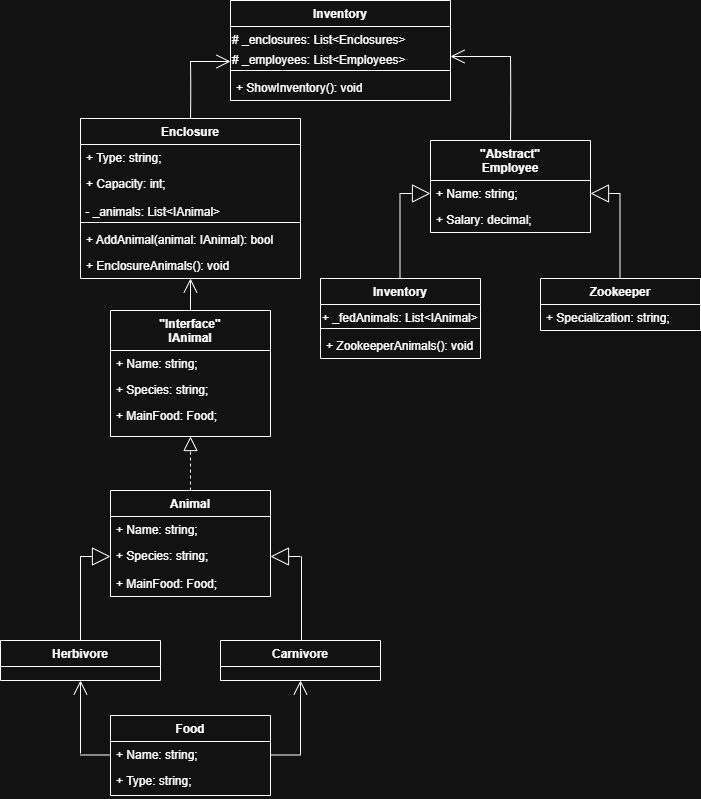

The diagram above was exported from draw.io. Its source (the exported page's mxGraphModel, read from the mxfile embedded in the PNG):
<mxGraphModel dx="1674" dy="1991" grid="1" gridSize="10" guides="1" tooltips="1" connect="1" arrows="1" fold="1" page="1" pageScale="1" pageWidth="827" pageHeight="1169" math="0" shadow="0">
  <root>
    <mxCell id="WIyWlLk6GJQsqaUBKTNV-0" />
    <mxCell id="WIyWlLk6GJQsqaUBKTNV-1" parent="WIyWlLk6GJQsqaUBKTNV-0" />
    <mxCell id="zkfFHV4jXpPFQw0GAbJ--0" value="&quot;Interface&quot;&#10;IAnimal" style="swimlane;fontStyle=1;align=center;verticalAlign=top;childLayout=stackLayout;horizontal=1;startSize=40;horizontalStack=0;resizeParent=1;resizeLast=0;collapsible=1;marginBottom=0;rounded=0;shadow=0;strokeWidth=1;" parent="WIyWlLk6GJQsqaUBKTNV-1" vertex="1">
      <mxGeometry x="220" y="100" width="160" height="126" as="geometry">
        <mxRectangle x="230" y="140" width="160" height="26" as="alternateBounds" />
      </mxGeometry>
    </mxCell>
    <mxCell id="zkfFHV4jXpPFQw0GAbJ--1" value="+ Name: string;&#10;" style="text;align=left;verticalAlign=top;spacingLeft=4;spacingRight=4;overflow=hidden;rotatable=0;points=[[0,0.5],[1,0.5]];portConstraint=eastwest;" parent="zkfFHV4jXpPFQw0GAbJ--0" vertex="1">
      <mxGeometry y="40" width="160" height="26" as="geometry" />
    </mxCell>
    <mxCell id="zkfFHV4jXpPFQw0GAbJ--2" value="+ Species: string;" style="text;align=left;verticalAlign=top;spacingLeft=4;spacingRight=4;overflow=hidden;rotatable=0;points=[[0,0.5],[1,0.5]];portConstraint=eastwest;rounded=0;shadow=0;html=0;" parent="zkfFHV4jXpPFQw0GAbJ--0" vertex="1">
      <mxGeometry y="66" width="160" height="26" as="geometry" />
    </mxCell>
    <mxCell id="zkfFHV4jXpPFQw0GAbJ--3" value="+ MainFood: Food;" style="text;align=left;verticalAlign=top;spacingLeft=4;spacingRight=4;overflow=hidden;rotatable=0;points=[[0,0.5],[1,0.5]];portConstraint=eastwest;rounded=0;shadow=0;html=0;" parent="zkfFHV4jXpPFQw0GAbJ--0" vertex="1">
      <mxGeometry y="92" width="160" height="26" as="geometry" />
    </mxCell>
    <mxCell id="nD1RonFc2N7ws86iymAq-0" value="Animal" style="swimlane;fontStyle=1;align=center;verticalAlign=top;childLayout=stackLayout;horizontal=1;startSize=26;horizontalStack=0;resizeParent=1;resizeParentMax=0;resizeLast=0;collapsible=1;marginBottom=0;whiteSpace=wrap;html=1;" vertex="1" parent="WIyWlLk6GJQsqaUBKTNV-1">
      <mxGeometry x="220" y="280" width="160" height="106" as="geometry" />
    </mxCell>
    <mxCell id="nD1RonFc2N7ws86iymAq-4" value="+ Name: string;" style="text;strokeColor=none;fillColor=none;align=left;verticalAlign=top;spacingLeft=4;spacingRight=4;overflow=hidden;rotatable=0;points=[[0,0.5],[1,0.5]];portConstraint=eastwest;whiteSpace=wrap;html=1;" vertex="1" parent="nD1RonFc2N7ws86iymAq-0">
      <mxGeometry y="26" width="160" height="26" as="geometry" />
    </mxCell>
    <mxCell id="nD1RonFc2N7ws86iymAq-1" value="+ Species: string;" style="text;strokeColor=none;fillColor=none;align=left;verticalAlign=top;spacingLeft=4;spacingRight=4;overflow=hidden;rotatable=0;points=[[0,0.5],[1,0.5]];portConstraint=eastwest;whiteSpace=wrap;html=1;" vertex="1" parent="nD1RonFc2N7ws86iymAq-0">
      <mxGeometry y="52" width="160" height="28" as="geometry" />
    </mxCell>
    <mxCell id="nD1RonFc2N7ws86iymAq-5" value="+ MainFood: Food;" style="text;strokeColor=none;fillColor=none;align=left;verticalAlign=top;spacingLeft=4;spacingRight=4;overflow=hidden;rotatable=0;points=[[0,0.5],[1,0.5]];portConstraint=eastwest;whiteSpace=wrap;html=1;" vertex="1" parent="nD1RonFc2N7ws86iymAq-0">
      <mxGeometry y="80" width="160" height="26" as="geometry" />
    </mxCell>
    <mxCell id="nD1RonFc2N7ws86iymAq-6" value="Carnivore" style="swimlane;fontStyle=1;align=center;verticalAlign=top;childLayout=stackLayout;horizontal=1;startSize=26;horizontalStack=0;resizeParent=1;resizeParentMax=0;resizeLast=0;collapsible=1;marginBottom=0;whiteSpace=wrap;html=1;" vertex="1" parent="WIyWlLk6GJQsqaUBKTNV-1">
      <mxGeometry x="330" y="430" width="160" height="40" as="geometry" />
    </mxCell>
    <mxCell id="nD1RonFc2N7ws86iymAq-12" value="Herbivore" style="swimlane;fontStyle=1;align=center;verticalAlign=top;childLayout=stackLayout;horizontal=1;startSize=26;horizontalStack=0;resizeParent=1;resizeParentMax=0;resizeLast=0;collapsible=1;marginBottom=0;whiteSpace=wrap;html=1;" vertex="1" parent="WIyWlLk6GJQsqaUBKTNV-1">
      <mxGeometry x="110" y="430" width="160" height="40" as="geometry" />
    </mxCell>
    <mxCell id="nD1RonFc2N7ws86iymAq-18" value="Enclosure" style="swimlane;fontStyle=1;align=center;verticalAlign=top;childLayout=stackLayout;horizontal=1;startSize=26;horizontalStack=0;resizeParent=1;resizeParentMax=0;resizeLast=0;collapsible=1;marginBottom=0;whiteSpace=wrap;html=1;" vertex="1" parent="WIyWlLk6GJQsqaUBKTNV-1">
      <mxGeometry x="190" y="-92" width="220" height="160" as="geometry" />
    </mxCell>
    <mxCell id="nD1RonFc2N7ws86iymAq-19" value="+ Type: string;" style="text;strokeColor=none;fillColor=none;align=left;verticalAlign=top;spacingLeft=4;spacingRight=4;overflow=hidden;rotatable=0;points=[[0,0.5],[1,0.5]];portConstraint=eastwest;whiteSpace=wrap;html=1;" vertex="1" parent="nD1RonFc2N7ws86iymAq-18">
      <mxGeometry y="26" width="220" height="26" as="geometry" />
    </mxCell>
    <mxCell id="nD1RonFc2N7ws86iymAq-20" value="+ Capacity: int;" style="text;strokeColor=none;fillColor=none;align=left;verticalAlign=top;spacingLeft=4;spacingRight=4;overflow=hidden;rotatable=0;points=[[0,0.5],[1,0.5]];portConstraint=eastwest;whiteSpace=wrap;html=1;" vertex="1" parent="nD1RonFc2N7ws86iymAq-18">
      <mxGeometry y="52" width="220" height="28" as="geometry" />
    </mxCell>
    <mxCell id="nD1RonFc2N7ws86iymAq-29" value="&amp;nbsp;- _animals: List&amp;lt;IAnimal&amp;gt;" style="text;whiteSpace=wrap;html=1;" vertex="1" parent="nD1RonFc2N7ws86iymAq-18">
      <mxGeometry y="80" width="220" height="20" as="geometry" />
    </mxCell>
    <mxCell id="nD1RonFc2N7ws86iymAq-22" value="" style="line;strokeWidth=1;fillColor=none;align=left;verticalAlign=middle;spacingTop=-1;spacingLeft=3;spacingRight=3;rotatable=0;labelPosition=right;points=[];portConstraint=eastwest;strokeColor=inherit;" vertex="1" parent="nD1RonFc2N7ws86iymAq-18">
      <mxGeometry y="100" width="220" height="8" as="geometry" />
    </mxCell>
    <mxCell id="nD1RonFc2N7ws86iymAq-23" value="+ AddAnimal(animal: IAnimal): bool" style="text;strokeColor=none;fillColor=none;align=left;verticalAlign=top;spacingLeft=4;spacingRight=4;overflow=hidden;rotatable=0;points=[[0,0.5],[1,0.5]];portConstraint=eastwest;whiteSpace=wrap;html=1;" vertex="1" parent="nD1RonFc2N7ws86iymAq-18">
      <mxGeometry y="108" width="220" height="26" as="geometry" />
    </mxCell>
    <mxCell id="nD1RonFc2N7ws86iymAq-30" value="+ EnclosureAnimals(): void" style="text;strokeColor=none;fillColor=none;align=left;verticalAlign=top;spacingLeft=4;spacingRight=4;overflow=hidden;rotatable=0;points=[[0,0.5],[1,0.5]];portConstraint=eastwest;whiteSpace=wrap;html=1;" vertex="1" parent="nD1RonFc2N7ws86iymAq-18">
      <mxGeometry y="134" width="220" height="26" as="geometry" />
    </mxCell>
    <mxCell id="nD1RonFc2N7ws86iymAq-25" value="Food" style="swimlane;fontStyle=1;align=center;verticalAlign=top;childLayout=stackLayout;horizontal=1;startSize=26;horizontalStack=0;resizeParent=1;resizeParentMax=0;resizeLast=0;collapsible=1;marginBottom=0;whiteSpace=wrap;html=1;" vertex="1" parent="WIyWlLk6GJQsqaUBKTNV-1">
      <mxGeometry x="220" y="505" width="160" height="80" as="geometry" />
    </mxCell>
    <mxCell id="nD1RonFc2N7ws86iymAq-26" value="+ Name: string;" style="text;strokeColor=none;fillColor=none;align=left;verticalAlign=top;spacingLeft=4;spacingRight=4;overflow=hidden;rotatable=0;points=[[0,0.5],[1,0.5]];portConstraint=eastwest;whiteSpace=wrap;html=1;" vertex="1" parent="nD1RonFc2N7ws86iymAq-25">
      <mxGeometry y="26" width="160" height="26" as="geometry" />
    </mxCell>
    <mxCell id="nD1RonFc2N7ws86iymAq-27" value="+ Type: string;" style="text;strokeColor=none;fillColor=none;align=left;verticalAlign=top;spacingLeft=4;spacingRight=4;overflow=hidden;rotatable=0;points=[[0,0.5],[1,0.5]];portConstraint=eastwest;whiteSpace=wrap;html=1;" vertex="1" parent="nD1RonFc2N7ws86iymAq-25">
      <mxGeometry y="52" width="160" height="28" as="geometry" />
    </mxCell>
    <mxCell id="nD1RonFc2N7ws86iymAq-31" value="Inventory" style="swimlane;fontStyle=1;align=center;verticalAlign=top;childLayout=stackLayout;horizontal=1;startSize=26;horizontalStack=0;resizeParent=1;resizeParentMax=0;resizeLast=0;collapsible=1;marginBottom=0;whiteSpace=wrap;html=1;" vertex="1" parent="WIyWlLk6GJQsqaUBKTNV-1">
      <mxGeometry x="340" y="-210" width="220" height="100" as="geometry" />
    </mxCell>
    <mxCell id="nD1RonFc2N7ws86iymAq-34" value="# _enclosures: List&amp;lt;Enclosures&amp;gt;" style="text;whiteSpace=wrap;html=1;" vertex="1" parent="nD1RonFc2N7ws86iymAq-31">
      <mxGeometry y="26" width="220" height="20" as="geometry" />
    </mxCell>
    <mxCell id="nD1RonFc2N7ws86iymAq-40" value="# _employees: List&amp;lt;Employees&amp;gt;" style="text;whiteSpace=wrap;html=1;" vertex="1" parent="nD1RonFc2N7ws86iymAq-31">
      <mxGeometry y="46" width="220" height="20" as="geometry" />
    </mxCell>
    <mxCell id="nD1RonFc2N7ws86iymAq-35" value="" style="line;strokeWidth=1;fillColor=none;align=left;verticalAlign=middle;spacingTop=-1;spacingLeft=3;spacingRight=3;rotatable=0;labelPosition=right;points=[];portConstraint=eastwest;strokeColor=inherit;" vertex="1" parent="nD1RonFc2N7ws86iymAq-31">
      <mxGeometry y="66" width="220" height="8" as="geometry" />
    </mxCell>
    <mxCell id="nD1RonFc2N7ws86iymAq-37" value="+ ShowInventory(): void" style="text;strokeColor=none;fillColor=none;align=left;verticalAlign=top;spacingLeft=4;spacingRight=4;overflow=hidden;rotatable=0;points=[[0,0.5],[1,0.5]];portConstraint=eastwest;whiteSpace=wrap;html=1;" vertex="1" parent="nD1RonFc2N7ws86iymAq-31">
      <mxGeometry y="74" width="220" height="26" as="geometry" />
    </mxCell>
    <mxCell id="nD1RonFc2N7ws86iymAq-41" value="&quot;Abstract&quot;&#10;Employee" style="swimlane;fontStyle=1;align=center;verticalAlign=top;childLayout=stackLayout;horizontal=1;startSize=40;horizontalStack=0;resizeParent=1;resizeLast=0;collapsible=1;marginBottom=0;rounded=0;shadow=0;strokeWidth=1;" vertex="1" parent="WIyWlLk6GJQsqaUBKTNV-1">
      <mxGeometry x="540" y="-70" width="160" height="92" as="geometry">
        <mxRectangle x="230" y="140" width="160" height="26" as="alternateBounds" />
      </mxGeometry>
    </mxCell>
    <mxCell id="nD1RonFc2N7ws86iymAq-42" value="+ Name: string;&#10;" style="text;align=left;verticalAlign=top;spacingLeft=4;spacingRight=4;overflow=hidden;rotatable=0;points=[[0,0.5],[1,0.5]];portConstraint=eastwest;" vertex="1" parent="nD1RonFc2N7ws86iymAq-41">
      <mxGeometry y="40" width="160" height="26" as="geometry" />
    </mxCell>
    <mxCell id="nD1RonFc2N7ws86iymAq-43" value="+ Salary: decimal;" style="text;align=left;verticalAlign=top;spacingLeft=4;spacingRight=4;overflow=hidden;rotatable=0;points=[[0,0.5],[1,0.5]];portConstraint=eastwest;rounded=0;shadow=0;html=0;" vertex="1" parent="nD1RonFc2N7ws86iymAq-41">
      <mxGeometry y="66" width="160" height="26" as="geometry" />
    </mxCell>
    <mxCell id="nD1RonFc2N7ws86iymAq-49" value="Zookeeper" style="swimlane;fontStyle=1;align=center;verticalAlign=top;childLayout=stackLayout;horizontal=1;startSize=26;horizontalStack=0;resizeParent=1;resizeParentMax=0;resizeLast=0;collapsible=1;marginBottom=0;whiteSpace=wrap;html=1;" vertex="1" parent="WIyWlLk6GJQsqaUBKTNV-1">
      <mxGeometry x="650" y="68" width="160" height="52" as="geometry" />
    </mxCell>
    <mxCell id="nD1RonFc2N7ws86iymAq-50" value="+ Specialization: string;" style="text;strokeColor=none;fillColor=none;align=left;verticalAlign=top;spacingLeft=4;spacingRight=4;overflow=hidden;rotatable=0;points=[[0,0.5],[1,0.5]];portConstraint=eastwest;whiteSpace=wrap;html=1;" vertex="1" parent="nD1RonFc2N7ws86iymAq-49">
      <mxGeometry y="26" width="160" height="26" as="geometry" />
    </mxCell>
    <mxCell id="nD1RonFc2N7ws86iymAq-53" value="Inventory" style="swimlane;fontStyle=1;align=center;verticalAlign=top;childLayout=stackLayout;horizontal=1;startSize=26;horizontalStack=0;resizeParent=1;resizeParentMax=0;resizeLast=0;collapsible=1;marginBottom=0;whiteSpace=wrap;html=1;" vertex="1" parent="WIyWlLk6GJQsqaUBKTNV-1">
      <mxGeometry x="430" y="68" width="160" height="80" as="geometry" />
    </mxCell>
    <mxCell id="nD1RonFc2N7ws86iymAq-54" value="+ _fedAnimals: List&amp;lt;IAnimal&amp;gt;" style="text;whiteSpace=wrap;html=1;" vertex="1" parent="nD1RonFc2N7ws86iymAq-53">
      <mxGeometry y="26" width="160" height="20" as="geometry" />
    </mxCell>
    <mxCell id="nD1RonFc2N7ws86iymAq-56" value="" style="line;strokeWidth=1;fillColor=none;align=left;verticalAlign=middle;spacingTop=-1;spacingLeft=3;spacingRight=3;rotatable=0;labelPosition=right;points=[];portConstraint=eastwest;strokeColor=inherit;" vertex="1" parent="nD1RonFc2N7ws86iymAq-53">
      <mxGeometry y="46" width="160" height="8" as="geometry" />
    </mxCell>
    <mxCell id="nD1RonFc2N7ws86iymAq-57" value="+ ZookeeperAnimals(): void" style="text;strokeColor=none;fillColor=none;align=left;verticalAlign=top;spacingLeft=4;spacingRight=4;overflow=hidden;rotatable=0;points=[[0,0.5],[1,0.5]];portConstraint=eastwest;whiteSpace=wrap;html=1;" vertex="1" parent="nD1RonFc2N7ws86iymAq-53">
      <mxGeometry y="54" width="160" height="26" as="geometry" />
    </mxCell>
    <mxCell id="nD1RonFc2N7ws86iymAq-61" value="" style="endArrow=block;endSize=16;endFill=0;html=1;rounded=0;fontSize=12;curved=1;entryX=0;entryY=0.5;entryDx=0;entryDy=0;" edge="1" parent="WIyWlLk6GJQsqaUBKTNV-1" target="nD1RonFc2N7ws86iymAq-42">
      <mxGeometry x="0.875" y="90" width="160" relative="1" as="geometry">
        <mxPoint x="510" y="-17" as="sourcePoint" />
        <mxPoint x="568.96" y="21.99000000000001" as="targetPoint" />
        <mxPoint as="offset" />
      </mxGeometry>
    </mxCell>
    <mxCell id="nD1RonFc2N7ws86iymAq-64" value="" style="endArrow=open;endFill=1;endSize=12;html=1;rounded=0;fontSize=12;curved=1;" edge="1" parent="WIyWlLk6GJQsqaUBKTNV-1">
      <mxGeometry width="160" relative="1" as="geometry">
        <mxPoint x="190" y="543" as="sourcePoint" />
        <mxPoint x="190" y="470" as="targetPoint" />
      </mxGeometry>
    </mxCell>
    <mxCell id="nD1RonFc2N7ws86iymAq-65" value="" style="endArrow=open;endFill=1;endSize=12;html=1;rounded=0;fontSize=12;curved=1;exitX=0.5;exitY=0;exitDx=0;exitDy=0;" edge="1" parent="WIyWlLk6GJQsqaUBKTNV-1" source="zkfFHV4jXpPFQw0GAbJ--0" target="nD1RonFc2N7ws86iymAq-30">
      <mxGeometry width="160" relative="1" as="geometry">
        <mxPoint x="380" y="230" as="sourcePoint" />
        <mxPoint x="540" y="230" as="targetPoint" />
      </mxGeometry>
    </mxCell>
    <mxCell id="nD1RonFc2N7ws86iymAq-66" value="" style="endArrow=open;endFill=1;endSize=12;html=1;rounded=0;fontSize=12;curved=1;entryX=0.5;entryY=1;entryDx=0;entryDy=0;" edge="1" parent="WIyWlLk6GJQsqaUBKTNV-1" target="nD1RonFc2N7ws86iymAq-6">
      <mxGeometry width="160" relative="1" as="geometry">
        <mxPoint x="410" y="544" as="sourcePoint" />
        <mxPoint x="740" y="600" as="targetPoint" />
      </mxGeometry>
    </mxCell>
    <mxCell id="nD1RonFc2N7ws86iymAq-67" value="" style="endArrow=block;endSize=16;endFill=0;html=1;rounded=0;fontSize=12;curved=1;entryX=1;entryY=0.5;entryDx=0;entryDy=0;" edge="1" parent="WIyWlLk6GJQsqaUBKTNV-1" target="nD1RonFc2N7ws86iymAq-42">
      <mxGeometry x="0.875" y="90" width="160" relative="1" as="geometry">
        <mxPoint x="730" y="-17" as="sourcePoint" />
        <mxPoint x="770" y="310" as="targetPoint" />
        <mxPoint as="offset" />
      </mxGeometry>
    </mxCell>
    <mxCell id="nD1RonFc2N7ws86iymAq-68" value="" style="endArrow=block;endSize=16;endFill=0;html=1;rounded=0;fontSize=12;curved=1;entryX=0;entryY=0.5;entryDx=0;entryDy=0;" edge="1" parent="WIyWlLk6GJQsqaUBKTNV-1" target="nD1RonFc2N7ws86iymAq-1">
      <mxGeometry x="0.875" y="90" width="160" relative="1" as="geometry">
        <mxPoint x="190" y="346" as="sourcePoint" />
        <mxPoint x="140.07999999999993" y="302.00199999999995" as="targetPoint" />
        <mxPoint as="offset" />
      </mxGeometry>
    </mxCell>
    <mxCell id="nD1RonFc2N7ws86iymAq-69" value="" style="endArrow=block;endSize=16;endFill=0;html=1;rounded=0;fontSize=12;curved=1;entryX=1;entryY=0.5;entryDx=0;entryDy=0;" edge="1" parent="WIyWlLk6GJQsqaUBKTNV-1" target="nD1RonFc2N7ws86iymAq-1">
      <mxGeometry x="0.875" y="90" width="160" relative="1" as="geometry">
        <mxPoint x="410" y="346" as="sourcePoint" />
        <mxPoint x="510" y="320" as="targetPoint" />
        <mxPoint as="offset" />
      </mxGeometry>
    </mxCell>
    <mxCell id="nD1RonFc2N7ws86iymAq-70" value="" style="endArrow=block;dashed=1;endFill=0;endSize=12;html=1;rounded=0;fontSize=12;curved=1;exitX=0.5;exitY=0;exitDx=0;exitDy=0;entryX=0.5;entryY=1;entryDx=0;entryDy=0;" edge="1" parent="WIyWlLk6GJQsqaUBKTNV-1" source="nD1RonFc2N7ws86iymAq-0" target="zkfFHV4jXpPFQw0GAbJ--0">
      <mxGeometry width="160" relative="1" as="geometry">
        <mxPoint x="580" y="320" as="sourcePoint" />
        <mxPoint x="740" y="320" as="targetPoint" />
      </mxGeometry>
    </mxCell>
    <mxCell id="nD1RonFc2N7ws86iymAq-71" value="" style="endArrow=open;endFill=1;endSize=12;html=1;rounded=0;fontSize=12;curved=1;entryX=1;entryY=0.5;entryDx=0;entryDy=0;" edge="1" parent="WIyWlLk6GJQsqaUBKTNV-1" target="nD1RonFc2N7ws86iymAq-40">
      <mxGeometry width="160" relative="1" as="geometry">
        <mxPoint x="620" y="-154" as="sourcePoint" />
        <mxPoint x="470" y="-40" as="targetPoint" />
      </mxGeometry>
    </mxCell>
    <mxCell id="nD1RonFc2N7ws86iymAq-72" value="" style="endArrow=open;endFill=1;endSize=12;html=1;rounded=0;fontSize=12;curved=1;entryX=0;entryY=0.75;entryDx=0;entryDy=0;" edge="1" parent="WIyWlLk6GJQsqaUBKTNV-1" target="nD1RonFc2N7ws86iymAq-40">
      <mxGeometry width="160" relative="1" as="geometry">
        <mxPoint x="300" y="-149" as="sourcePoint" />
        <mxPoint x="300" y="-150" as="targetPoint" />
      </mxGeometry>
    </mxCell>
    <mxCell id="nD1RonFc2N7ws86iymAq-73" value="" style="endArrow=none;html=1;edgeStyle=orthogonalEdgeStyle;rounded=0;fontSize=12;startSize=8;endSize=8;curved=1;entryX=0.5;entryY=0;entryDx=0;entryDy=0;" edge="1" parent="WIyWlLk6GJQsqaUBKTNV-1" target="nD1RonFc2N7ws86iymAq-18">
      <mxGeometry relative="1" as="geometry">
        <mxPoint x="300" y="-149" as="sourcePoint" />
        <mxPoint x="300" y="-79" as="targetPoint" />
      </mxGeometry>
    </mxCell>
    <mxCell id="nD1RonFc2N7ws86iymAq-76" value="" style="endArrow=none;html=1;edgeStyle=orthogonalEdgeStyle;rounded=0;fontSize=12;startSize=8;endSize=8;curved=1;entryX=0.5;entryY=0;entryDx=0;entryDy=0;" edge="1" parent="WIyWlLk6GJQsqaUBKTNV-1" target="nD1RonFc2N7ws86iymAq-41">
      <mxGeometry relative="1" as="geometry">
        <mxPoint x="620" y="-154" as="sourcePoint" />
        <mxPoint x="620" y="-84" as="targetPoint" />
        <Array as="points" />
      </mxGeometry>
    </mxCell>
    <mxCell id="nD1RonFc2N7ws86iymAq-77" style="edgeStyle=none;curved=1;rounded=0;orthogonalLoop=1;jettySize=auto;html=1;entryX=0.5;entryY=0;entryDx=0;entryDy=0;fontSize=12;startSize=8;endSize=8;" edge="1" parent="WIyWlLk6GJQsqaUBKTNV-1" source="nD1RonFc2N7ws86iymAq-41" target="nD1RonFc2N7ws86iymAq-41">
      <mxGeometry relative="1" as="geometry" />
    </mxCell>
    <mxCell id="nD1RonFc2N7ws86iymAq-78" value="" style="endArrow=none;html=1;edgeStyle=orthogonalEdgeStyle;rounded=0;fontSize=12;startSize=8;endSize=8;curved=1;entryX=0.5;entryY=0;entryDx=0;entryDy=0;" edge="1" parent="WIyWlLk6GJQsqaUBKTNV-1">
      <mxGeometry relative="1" as="geometry">
        <mxPoint x="509.5" y="-17" as="sourcePoint" />
        <mxPoint x="509.5" y="67" as="targetPoint" />
        <Array as="points" />
      </mxGeometry>
    </mxCell>
    <mxCell id="nD1RonFc2N7ws86iymAq-79" value="" style="endArrow=none;html=1;edgeStyle=orthogonalEdgeStyle;rounded=0;fontSize=12;startSize=8;endSize=8;curved=1;entryX=0.5;entryY=0;entryDx=0;entryDy=0;" edge="1" parent="WIyWlLk6GJQsqaUBKTNV-1">
      <mxGeometry relative="1" as="geometry">
        <mxPoint x="729.5" y="-16" as="sourcePoint" />
        <mxPoint x="729.5" y="68" as="targetPoint" />
        <Array as="points" />
      </mxGeometry>
    </mxCell>
    <mxCell id="nD1RonFc2N7ws86iymAq-80" value="" style="endArrow=none;html=1;edgeStyle=orthogonalEdgeStyle;rounded=0;fontSize=12;startSize=8;endSize=8;curved=1;" edge="1" parent="WIyWlLk6GJQsqaUBKTNV-1">
      <mxGeometry relative="1" as="geometry">
        <mxPoint x="410" y="544.5" as="sourcePoint" />
        <mxPoint x="380" y="544.5" as="targetPoint" />
        <Array as="points" />
      </mxGeometry>
    </mxCell>
    <mxCell id="nD1RonFc2N7ws86iymAq-81" value="" style="endArrow=none;html=1;edgeStyle=orthogonalEdgeStyle;rounded=0;fontSize=12;startSize=8;endSize=8;curved=1;" edge="1" parent="WIyWlLk6GJQsqaUBKTNV-1">
      <mxGeometry relative="1" as="geometry">
        <mxPoint x="220" y="544.5" as="sourcePoint" />
        <mxPoint x="190" y="544.5" as="targetPoint" />
        <Array as="points" />
      </mxGeometry>
    </mxCell>
    <mxCell id="nD1RonFc2N7ws86iymAq-82" value="" style="endArrow=none;html=1;edgeStyle=orthogonalEdgeStyle;rounded=0;fontSize=12;startSize=8;endSize=8;curved=1;entryX=0.5;entryY=0;entryDx=0;entryDy=0;" edge="1" parent="WIyWlLk6GJQsqaUBKTNV-1">
      <mxGeometry relative="1" as="geometry">
        <mxPoint x="190" y="346" as="sourcePoint" />
        <mxPoint x="190" y="430" as="targetPoint" />
        <Array as="points" />
      </mxGeometry>
    </mxCell>
    <mxCell id="nD1RonFc2N7ws86iymAq-83" value="" style="endArrow=none;html=1;edgeStyle=orthogonalEdgeStyle;rounded=0;fontSize=12;startSize=8;endSize=8;curved=1;entryX=0.5;entryY=0;entryDx=0;entryDy=0;" edge="1" parent="WIyWlLk6GJQsqaUBKTNV-1">
      <mxGeometry relative="1" as="geometry">
        <mxPoint x="411" y="346" as="sourcePoint" />
        <mxPoint x="411" y="430" as="targetPoint" />
        <Array as="points" />
      </mxGeometry>
    </mxCell>
  </root>
</mxGraphModel>